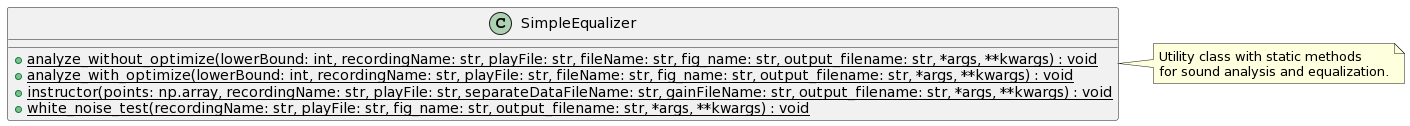

The diagram above was rendered by PlantUML. Its source (embedded in the PNG):
@startuml
class SimpleEqualizer {
    {static} + analyze_without_optimize(lowerBound: int, recordingName: str, playFile: str, fileName: str, fig_name: str, output_filename: str, *args, **kwargs) : void
    {static} + analyze_with_optimize(lowerBound: int, recordingName: str, playFile: str, fileName: str, fig_name: str, output_filename: str, *args, **kwargs) : void
    {static} + instructor(points: np.array, recordingName: str, playFile: str, separateDataFileName: str, gainFileName: str, output_filename: str, *args, **kwargs) : void
    {static} + white_noise_test(recordingName: str, playFile: str, fig_name: str, output_filename: str, *args, **kwargs) : void
}

note right of SimpleEqualizer : Utility class with static methods\nfor sound analysis and equalization.
@enduml